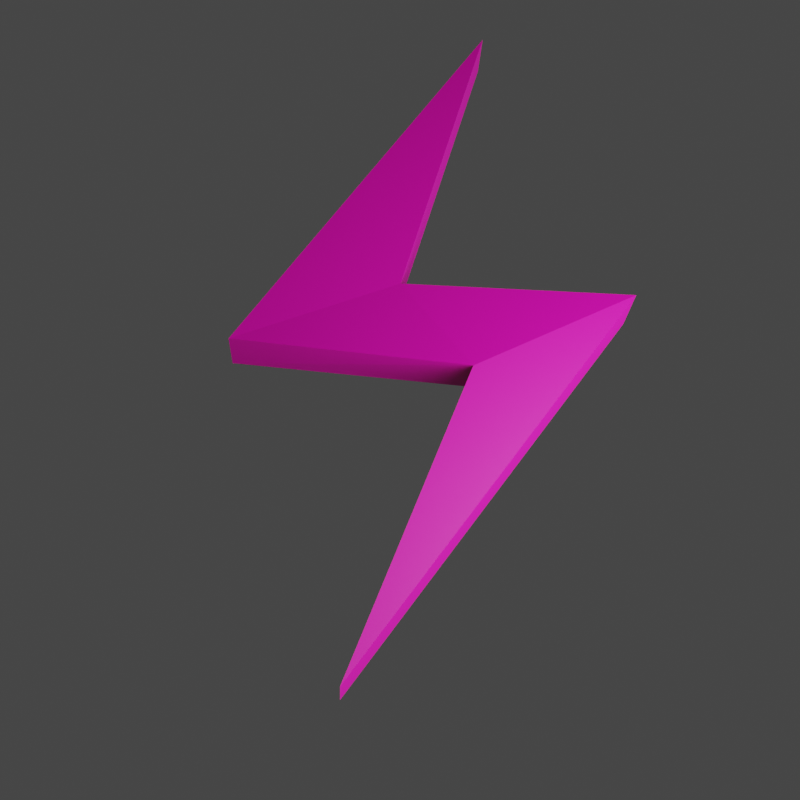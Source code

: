 # Source: bolt.blend  (saved by Blender 3.5.10; exported with 4.5.12 LTS)
import bpy
from mathutils import Matrix  # noqa: F401  (used for matrix-valued properties, if any)

bpy.ops.wm.read_factory_settings(use_empty=True)
scene = bpy.context.scene
scene.name = 'Scene'

# ---- collections
col_collection = bpy.data.collections.new('Collection'); scene.collection.children.link(col_collection)

# ---- materials (node trees are filled in below, after node groups)
mat_base = bpy.data.materials.new('base')
mat_outline = bpy.data.materials.new('outline')
mat_black_001 = bpy.data.materials.new('Black.001')
mat_white_001 = bpy.data.materials.new('White.001')
mat_red_001 = bpy.data.materials.new('Red.001')
mat_green_001 = bpy.data.materials.new('Green.001')
mat_blue_001 = bpy.data.materials.new('Blue.001')
mat_grey_001 = bpy.data.materials.new('Grey.001')
mat_coolcolor = bpy.data.materials.new('CoolColor')

# ---- material node trees
mat_base.use_nodes = True; mat_base.node_tree.nodes.clear()
_N = mat_base.node_tree.nodes; _L = mat_base.node_tree.links
n0 = _N.new('ShaderNodeOutputMaterial'); n0.name = 'Material Output'; n0.location = (300, 300)
n1 = _N.new('ShaderNodeBsdfPrincipled'); n1.name = 'Principled BSDF'; n1.location = (10, 300)
n1.distribution = 'GGX'
n1.subsurface_method = 'RANDOM_WALK_SKIN'
n1.inputs[0].default_value = (0.8, 0.0, 0.4098, 1.0)
n1.inputs[2].default_value = 0.4605
n1.inputs[3].default_value = 1.45
n1.inputs[27].default_value = (0.0, 0.0, 0.0, 1.0)
n1.inputs[28].default_value = 1.0
_L.new(n1.outputs[0], n0.inputs[0])
n0.is_active_output = True
mat_outline.use_nodes = True; mat_outline.node_tree.nodes.clear()
_N = mat_outline.node_tree.nodes; _L = mat_outline.node_tree.links
n0 = _N.new('ShaderNodeBsdfPrincipled'); n0.name = 'Principled BSDF'; n0.location = (10, 300)
n0.distribution = 'GGX'
n0.subsurface_method = 'RANDOM_WALK_SKIN'
n0.inputs[0].default_value = (0.0, 0.0, 0.0, 1.0)
n0.inputs[3].default_value = 1.45
n0.inputs[27].default_value = (0.0, 0.0, 0.0, 1.0)
n0.inputs[28].default_value = 1.0
n1 = _N.new('ShaderNodeOutputMaterial'); n1.name = 'Material Output'; n1.location = (300, 300)
_L.new(n0.outputs[0], n1.inputs[0])
n1.is_active_output = True
mat_coolcolor.use_nodes = True; mat_coolcolor.node_tree.nodes.clear()
_N = mat_coolcolor.node_tree.nodes; _L = mat_coolcolor.node_tree.links
n0 = _N.new('ShaderNodeBsdfPrincipled'); n0.name = 'Principled BSDF'; n0.location = (10, 300)
n0.distribution = 'GGX'
n0.subsurface_method = 'RANDOM_WALK_SKIN'
n0.inputs[3].default_value = 1.45
n0.inputs[27].default_value = (0.0, 0.0, 0.0, 1.0)
n0.inputs[28].default_value = 1.0
n1 = _N.new('ShaderNodeOutputMaterial'); n1.name = 'Material Output'; n1.location = (300, 300)
_L.new(n0.outputs[0], n1.inputs[0])
n1.is_active_output = True

# ---- world
world_world = bpy.data.worlds.new('World'); scene.world = world_world
world_world.use_nodes = True; world_world.node_tree.nodes.clear()
_N = world_world.node_tree.nodes; _L = world_world.node_tree.links
n0 = _N.new('ShaderNodeOutputWorld'); n0.name = 'World Output'; n0.location = (300, 300)
n1 = _N.new('ShaderNodeBackground'); n1.name = 'Background'; n1.location = (10, 300)
n1.inputs[0].default_value = (0.05088, 0.05088, 0.05088, 1.0)
_L.new(n1.outputs[0], n0.inputs[0])
n0.is_active_output = True
world_world.color = (0.05088, 0.05088, 0.05088)
world_world.use_sun_shadow = False
world_world.sun_shadow_jitter_overblur = 0.0

# ---- cameras
cam_camera = bpy.data.cameras.new('Camera')
cam_camera.clip_end = 100.0
cam_camera.ortho_scale = 7.314

# ---- lights
light_light = bpy.data.lights.new('Light', 'POINT')
light_light.transmission_factor = 0.0
light_light.energy = 1000.0
light_light.shadow_soft_size = 2.53
light_light.shadow_maximum_resolution = 0.006
light_light.use_absolute_resolution = True

# ---- meshes
me_plane = bpy.data.meshes.new('Plane')
me_plane.from_pydata([(-0.3334, -1.13, 0.03518), (1.217, -1.704, -0.006288), (-1.0, 1.0, 0.0), (0.6738, 0.4631, 0.002881), (0.5893, -0.2595, 0.06409), (-0.06715, -0.3462, 0.01871), (-0.3235, -1.122, 0.2673), (1.223, -1.694, 0.2247), (-0.9945, 1.01, 0.231), (0.6758, 0.4871, 0.2369), (0.5009, -0.3727, 0.3021), (-0.06181, -0.3281, 0.2576)], [], [(0, 2, 5, 3, 1, 4), (6, 10, 7, 9, 11, 8), (5, 2, 8, 11), (4, 1, 7, 10), (0, 4, 10, 6), (1, 3, 9, 7), (2, 0, 6, 8), (3, 5, 11, 9), (11, 5, 0, 6)])
_uv = me_plane.uv_layers.new(name='UVMap')
_uv.uv.foreach_set('vector', [0.0, 0.0, 0.0, 1.0, 0.5, 1.0, 1.0, 1.0, 1.0, 0.0, 0.5, 0.0, 0.0, 0.0, 0.5, 0.0, 1.0, 0.0, 1.0, 1.0, 0.5, 1.0, 0.0, 1.0, 0.5, 1.0, 0.0, 1.0, 0.0, 1.0, 0.5, 1.0, 0.5, 0.0, 1.0, 0.0, 1.0, 0.0, 0.5, 0.0, 0.0, 0.0, 0.5, 0.0, 0.5, 0.0, 0.0, 0.0, 1.0, 0.0, 1.0, 1.0, 1.0, 1.0, 1.0, 0.0, 0.0, 1.0, 0.0, 0.0, 0.0, 0.0, 0.0, 1.0, 1.0, 1.0, 0.5, 1.0, 0.5, 1.0, 1.0, 1.0, 0.0, 0.0, 0.0, 0.0, 0.0, 0.0, 0.0, 0.0])
me_plane.materials.append(mat_base)
me_plane.materials.append(mat_outline)
me_plane.update()

# ---- objects
ob_light = bpy.data.objects.new('Light', light_light)
ob_camera = bpy.data.objects.new('Camera', cam_camera)
ob_plane = bpy.data.objects.new('Plane', me_plane)
ob_stroke = bpy.data.objects.new('Stroke', None)

# ---- transforms, parenting, visibility, modifiers, constraints
ob_light.location = (2.924, 0.4979, 1.652)
ob_light.rotation_euler = (0.6503, 0.05522, 1.383)
ob_light.lock_rotations_4d = False
ob_light.empty_display_type = 'ARROWS'
ob_light.color = (0.0, 0.0, 0.0, 0.0)
ob_light.lineart.crease_threshold = 0.0
ob_camera.location = (2.158, -2.161, 4.6)
ob_camera.rotation_euler = (0.481, 0.0, 0.8813)
ob_camera.lock_rotations_4d = False
ob_camera.empty_display_type = 'ARROWS'
ob_camera.color = (0.0, 0.0, 0.0, 0.0)
ob_camera.display_type = 'WIRE'
ob_camera.lineart.crease_threshold = 0.0
ob_plane.location = (0.0, 0.0, 0.0)
ob_stroke.location = (-3.292, -3.023, 0.0)
ob_stroke.empty_image_offset = (0.0, 0.0)
ob_stroke.color = (0.0, 0.0, 0.0, 1.0)
ob_stroke.use_grease_pencil_lights = True
_m = ob_stroke.modifiers.new('Line Art', 'LINEART')
_m.show_render = True
_m.source_collection = col_collection
_m.use_contour = True
_m.use_loose = True
_m.use_crease = True
_m.use_edge_mark = True
_m.use_intersection = True
_m.target_layer = 'Lines'
_m.target_material = mat_coolcolor
_m.radius = 0.028

# ---- collection membership
col_collection.objects.link(ob_light)
col_collection.objects.link(ob_camera)
col_collection.objects.link(ob_plane)
col_collection.objects.link(ob_stroke)

# ---- scene / render settings (as saved in the file)
scene.camera = ob_camera
scene.frame_start = 1; scene.frame_end = 250; scene.frame_set(11)
scene.render.engine = 'CYCLES'
scene.render.resolution_x = 960
scene.render.resolution_y = 960
scene.render.film_transparent = True
scene.render.use_overwrite = False
scene.cycles.sampling_pattern = 'TABULATED_SOBOL'
scene.view_settings.view_transform = 'Filmic'
bpy.context.view_layer.update()
